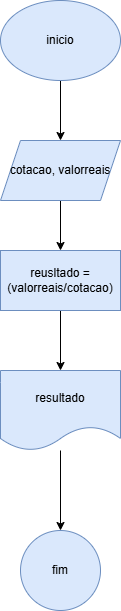

The diagram above was exported from draw.io. Its source (the exported page's mxGraphModel, read from the mxfile embedded in the PNG):
<mxGraphModel dx="1036" dy="543" grid="1" gridSize="10" guides="1" tooltips="1" connect="1" arrows="1" fold="1" page="1" pageScale="1" pageWidth="827" pageHeight="1169" math="0" shadow="0">
  <root>
    <mxCell id="0" />
    <mxCell id="1" parent="0" />
    <mxCell id="NP_0Yeu7TlKNCXXMPeLL-3" value="" style="edgeStyle=orthogonalEdgeStyle;rounded=0;orthogonalLoop=1;jettySize=auto;html=1;" edge="1" parent="1" source="NP_0Yeu7TlKNCXXMPeLL-1" target="NP_0Yeu7TlKNCXXMPeLL-2">
      <mxGeometry relative="1" as="geometry" />
    </mxCell>
    <mxCell id="NP_0Yeu7TlKNCXXMPeLL-1" value="inicio" style="ellipse;whiteSpace=wrap;html=1;fillColor=#dae8fc;strokeColor=#6c8ebf;" vertex="1" parent="1">
      <mxGeometry x="310" y="60" width="120" height="80" as="geometry" />
    </mxCell>
    <mxCell id="NP_0Yeu7TlKNCXXMPeLL-5" value="" style="edgeStyle=orthogonalEdgeStyle;rounded=0;orthogonalLoop=1;jettySize=auto;html=1;" edge="1" parent="1" source="NP_0Yeu7TlKNCXXMPeLL-2" target="NP_0Yeu7TlKNCXXMPeLL-4">
      <mxGeometry relative="1" as="geometry" />
    </mxCell>
    <mxCell id="NP_0Yeu7TlKNCXXMPeLL-2" value="cotacao, valorreais" style="shape=parallelogram;perimeter=parallelogramPerimeter;whiteSpace=wrap;html=1;fixedSize=1;fillColor=#dae8fc;strokeColor=#6c8ebf;" vertex="1" parent="1">
      <mxGeometry x="310" y="200" width="120" height="60" as="geometry" />
    </mxCell>
    <mxCell id="NP_0Yeu7TlKNCXXMPeLL-7" value="" style="edgeStyle=orthogonalEdgeStyle;rounded=0;orthogonalLoop=1;jettySize=auto;html=1;" edge="1" parent="1" source="NP_0Yeu7TlKNCXXMPeLL-4" target="NP_0Yeu7TlKNCXXMPeLL-6">
      <mxGeometry relative="1" as="geometry" />
    </mxCell>
    <mxCell id="NP_0Yeu7TlKNCXXMPeLL-4" value="reusltado =(valorreais/cotacao)" style="whiteSpace=wrap;html=1;fillColor=#dae8fc;strokeColor=#6c8ebf;" vertex="1" parent="1">
      <mxGeometry x="310" y="310" width="120" height="60" as="geometry" />
    </mxCell>
    <mxCell id="NP_0Yeu7TlKNCXXMPeLL-9" value="" style="edgeStyle=orthogonalEdgeStyle;rounded=0;orthogonalLoop=1;jettySize=auto;html=1;" edge="1" parent="1" source="NP_0Yeu7TlKNCXXMPeLL-6" target="NP_0Yeu7TlKNCXXMPeLL-8">
      <mxGeometry relative="1" as="geometry" />
    </mxCell>
    <mxCell id="NP_0Yeu7TlKNCXXMPeLL-6" value="resultado" style="shape=document;whiteSpace=wrap;html=1;boundedLbl=1;fillColor=#dae8fc;strokeColor=#6c8ebf;" vertex="1" parent="1">
      <mxGeometry x="310" y="430" width="120" height="80" as="geometry" />
    </mxCell>
    <mxCell id="NP_0Yeu7TlKNCXXMPeLL-8" value="fim" style="ellipse;whiteSpace=wrap;html=1;fillColor=#dae8fc;strokeColor=#6c8ebf;" vertex="1" parent="1">
      <mxGeometry x="330" y="590" width="80" height="80" as="geometry" />
    </mxCell>
  </root>
</mxGraphModel>